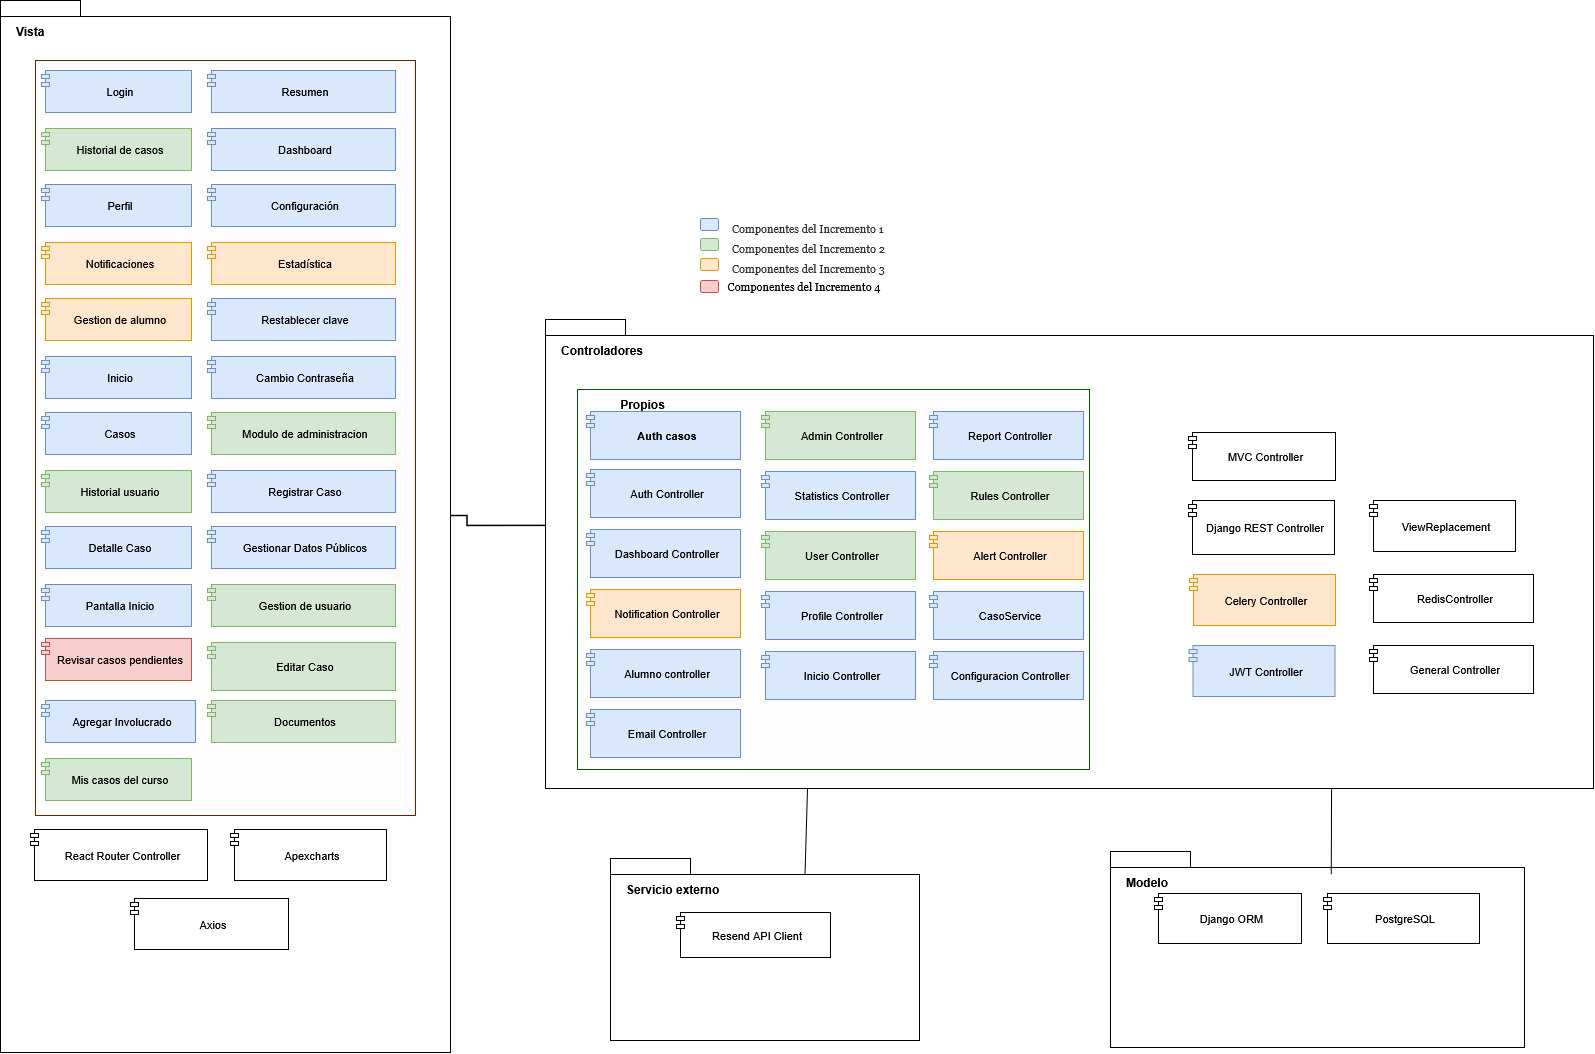

The diagram above was exported from draw.io. Its source (the exported page's mxGraphModel, read from the mxfile embedded in the PNG):
<mxGraphModel dx="2033" dy="2028" grid="1" gridSize="10" guides="1" tooltips="1" connect="1" arrows="1" fold="1" page="1" pageScale="1" pageWidth="1654" pageHeight="992" math="0" shadow="0">
  <root>
    <mxCell id="0" />
    <mxCell id="1" parent="0" />
    <mxCell id="pkg_vista" parent="1" style="shape=folder;fontStyle=1;tabWidth=80;tabHeight=16;tabPosition=left;html=1;whiteSpace=wrap;fillColor=#ffffff;strokeColor=#000000;fontColor=#000000;fontSize=12;verticalAlign=top;align=left;spacingLeft=14;spacingTop=18;container=1;collapsible=0;recursiveResize=0;" value="Vista" vertex="1">
      <mxGeometry height="1052" width="450" x="20" y="-88" as="geometry" />
    </mxCell>
    <mxCell id="c20" parent="pkg_vista" style="shape=module;jettyWidth=8;jettyHeight=4;html=1;whiteSpace=wrap;fontSize=11;fillColor=#ffffff;strokeColor=#000000;fontColor=#000000;align=center;spacingLeft=8;" value="React Router Controller" vertex="1">
      <mxGeometry height="51" width="177" x="30" y="829" as="geometry" />
    </mxCell>
    <mxCell id="c21" parent="pkg_vista" style="shape=module;jettyWidth=8;jettyHeight=4;html=1;whiteSpace=wrap;fontSize=11;fillColor=#ffffff;strokeColor=#000000;fontColor=#000000;align=center;spacingLeft=8;" value="Apexcharts" vertex="1">
      <mxGeometry height="51" width="156" x="230" y="829" as="geometry" />
    </mxCell>
    <mxCell id="reg_marron" parent="pkg_vista" style="rounded=0;html=1;whiteSpace=wrap;fillColor=#FFFDFD;strokeColor=#6D1F00;container=1;collapsible=0;recursiveResize=0;" value="" vertex="1">
      <mxGeometry height="755" width="380" x="35" y="60" as="geometry" />
    </mxCell>
    <mxCell id="c8" parent="reg_marron" style="shape=module;jettyWidth=8;jettyHeight=4;html=1;whiteSpace=wrap;fontSize=11;fillColor=#dae8fc;strokeColor=#6c8ebf;align=center;spacingLeft=8;" value="Detalle Caso" vertex="1">
      <mxGeometry height="42" width="150" x="6" y="466" as="geometry" />
    </mxCell>
    <mxCell id="c12" parent="reg_marron" style="shape=module;jettyWidth=8;jettyHeight=4;html=1;whiteSpace=wrap;fontSize=11;fillColor=#dae8fc;strokeColor=#6c8ebf;align=center;spacingLeft=8;" value="Configuración" vertex="1">
      <mxGeometry height="42" width="188" x="172" y="124" as="geometry" />
    </mxCell>
    <mxCell id="c14" parent="reg_marron" style="shape=module;jettyWidth=8;jettyHeight=4;html=1;whiteSpace=wrap;fontSize=11;fillColor=#dae8fc;strokeColor=#6c8ebf;align=center;spacingLeft=8;" value="Restablecer clave" vertex="1">
      <mxGeometry height="42" width="188" x="172" y="238" as="geometry" />
    </mxCell>
    <mxCell id="c17" parent="reg_marron" style="shape=module;jettyWidth=8;jettyHeight=4;html=1;whiteSpace=wrap;fontSize=11;fillColor=#dae8fc;strokeColor=#6c8ebf;align=center;spacingLeft=8;" value="Registrar Caso" vertex="1">
      <mxGeometry height="42" width="188" x="172" y="410" as="geometry" />
    </mxCell>
    <mxCell id="c0" parent="reg_marron" style="shape=module;jettyWidth=8;jettyHeight=4;html=1;whiteSpace=wrap;fontSize=11;fillColor=#dae8fc;strokeColor=#6c8ebf;align=center;spacingLeft=8;" value="Login" vertex="1">
      <mxGeometry height="42" width="150" x="6" y="10" as="geometry" />
    </mxCell>
    <mxCell id="c1" parent="reg_marron" style="shape=module;jettyWidth=8;jettyHeight=4;html=1;whiteSpace=wrap;fontSize=11;fillColor=#d5e8d4;strokeColor=#82b366;align=center;spacingLeft=8;" value="Historial de casos" vertex="1">
      <mxGeometry height="42" width="150" x="6" y="68" as="geometry" />
    </mxCell>
    <mxCell id="cons-mis" parent="reg_marron" style="shape=module;jettyWidth=8;jettyHeight=4;html=1;whiteSpace=wrap;fontSize=11;fillColor=#d5e8d4;strokeColor=#82b366;align=center;spacingLeft=8;" value="Mis casos del curso" vertex="1">
      <mxGeometry height="42" width="150" x="6" y="698" as="geometry" />
    </mxCell>
    <mxCell id="c2" parent="reg_marron" style="shape=module;jettyWidth=8;jettyHeight=4;html=1;whiteSpace=wrap;fontSize=11;fillColor=#dae8fc;strokeColor=#6c8ebf;align=center;spacingLeft=8;" value="Perfil" vertex="1">
      <mxGeometry height="42" width="150" x="6" y="124" as="geometry" />
    </mxCell>
    <mxCell id="c3" parent="reg_marron" style="shape=module;jettyWidth=8;jettyHeight=4;html=1;whiteSpace=wrap;fontSize=11;fillColor=#ffe6cc;strokeColor=#d79b00;align=center;spacingLeft=8;" value="Notificaciones" vertex="1">
      <mxGeometry height="42" width="150" x="6" y="182" as="geometry" />
    </mxCell>
    <mxCell id="c4" parent="reg_marron" style="shape=module;jettyWidth=8;jettyHeight=4;html=1;whiteSpace=wrap;fontSize=11;fillColor=#ffe6cc;strokeColor=#d79b00;align=center;spacingLeft=8;" value="Gestion de alumno" vertex="1">
      <mxGeometry height="42" width="150" x="6" y="238" as="geometry" />
    </mxCell>
    <mxCell id="c5" parent="reg_marron" style="shape=module;jettyWidth=8;jettyHeight=4;html=1;whiteSpace=wrap;fontSize=11;fillColor=#dae8fc;strokeColor=#6c8ebf;align=center;spacingLeft=8;" value="Inicio" vertex="1">
      <mxGeometry height="42" width="150" x="6" y="296" as="geometry" />
    </mxCell>
    <mxCell id="c6" parent="reg_marron" style="shape=module;jettyWidth=8;jettyHeight=4;html=1;whiteSpace=wrap;fontSize=11;fillColor=#dae8fc;strokeColor=#6c8ebf;align=center;spacingLeft=8;" value="Casos" vertex="1">
      <mxGeometry height="42" width="150" x="6" y="352" as="geometry" />
    </mxCell>
    <mxCell id="c7" parent="reg_marron" style="shape=module;jettyWidth=8;jettyHeight=4;html=1;whiteSpace=wrap;fontSize=11;fillColor=#d5e8d4;strokeColor=#82b366;align=center;spacingLeft=8;" value="Historial usuario" vertex="1">
      <mxGeometry height="42" width="150" x="6" y="410" as="geometry" />
    </mxCell>
    <mxCell id="c9" parent="reg_marron" style="shape=module;jettyWidth=8;jettyHeight=4;html=1;whiteSpace=wrap;fontSize=11;fillColor=#dae8fc;strokeColor=#6c8ebf;align=center;spacingLeft=8;" value="Pantalla Inicio" vertex="1">
      <mxGeometry height="42" width="150" x="6" y="524" as="geometry" />
    </mxCell>
    <mxCell id="c10" parent="reg_marron" style="shape=module;jettyWidth=8;jettyHeight=4;html=1;whiteSpace=wrap;fontSize=11;fillColor=#dae8fc;strokeColor=#6c8ebf;align=center;spacingLeft=8;" value="Resumen" vertex="1">
      <mxGeometry height="42" width="188" x="172" y="10" as="geometry" />
    </mxCell>
    <mxCell id="c11" parent="reg_marron" style="shape=module;jettyWidth=8;jettyHeight=4;html=1;whiteSpace=wrap;fontSize=11;fillColor=#dae8fc;strokeColor=#6c8ebf;align=center;spacingLeft=8;" value="Dashboard" vertex="1">
      <mxGeometry height="42" width="188" x="172" y="68" as="geometry" />
    </mxCell>
    <mxCell id="c13" parent="reg_marron" style="shape=module;jettyWidth=8;jettyHeight=4;html=1;whiteSpace=wrap;fontSize=11;fillColor=#ffe6cc;strokeColor=#d79b00;align=center;spacingLeft=8;" value="Estadística" vertex="1">
      <mxGeometry height="42" width="188" x="172" y="182" as="geometry" />
    </mxCell>
    <mxCell id="c15" parent="reg_marron" style="shape=module;jettyWidth=8;jettyHeight=4;html=1;whiteSpace=wrap;fontSize=11;fillColor=#dae8fc;strokeColor=#6c8ebf;align=center;spacingLeft=8;" value="Cambio Contraseña" vertex="1">
      <mxGeometry height="42" width="188" x="172" y="296" as="geometry" />
    </mxCell>
    <mxCell id="c16" parent="reg_marron" style="shape=module;jettyWidth=8;jettyHeight=4;html=1;whiteSpace=wrap;fontSize=11;fillColor=#d5e8d4;strokeColor=#82b366;align=center;spacingLeft=8;" value="Modulo de administracion" vertex="1">
      <mxGeometry height="42" width="188" x="172" y="352" as="geometry" />
    </mxCell>
    <mxCell id="c18" parent="reg_marron" style="shape=module;jettyWidth=8;jettyHeight=4;html=1;whiteSpace=wrap;fontSize=11;fillColor=#dae8fc;strokeColor=#6c8ebf;align=center;spacingLeft=8;" value="Gestionar Datos Públicos" vertex="1">
      <mxGeometry height="42" width="188" x="172" y="466" as="geometry" />
    </mxCell>
    <mxCell id="kj1hQ42JWl-NrYC2gJll-1" parent="reg_marron" style="shape=module;jettyWidth=8;jettyHeight=4;html=1;whiteSpace=wrap;fontSize=11;fillColor=#f8cecc;strokeColor=#b85450;align=center;spacingLeft=8;" value="Revisar casos pendientes" vertex="1">
      <mxGeometry height="42" width="150" x="6" y="578" as="geometry" />
    </mxCell>
    <mxCell id="c19" parent="reg_marron" style="shape=module;jettyWidth=8;jettyHeight=4;html=1;whiteSpace=wrap;fontSize=11;fillColor=#d5e8d4;strokeColor=#82b366;align=center;spacingLeft=8;" value="Gestion de usuario" vertex="1">
      <mxGeometry height="42" width="188" x="172" y="524" as="geometry" />
    </mxCell>
    <mxCell id="cons-doc" parent="reg_marron" style="shape=module;jettyWidth=8;jettyHeight=4;html=1;whiteSpace=wrap;fontSize=11;fillColor=#d5e8d4;strokeColor=#82b366;align=center;spacingLeft=8;" value="Documentos" vertex="1">
      <mxGeometry height="42" width="188" x="172" y="640" as="geometry" />
    </mxCell>
    <mxCell id="kj1hQ42JWl-NrYC2gJll-3" parent="reg_marron" style="shape=module;jettyWidth=8;jettyHeight=4;html=1;whiteSpace=wrap;fontSize=11;fillColor=#d5e8d4;strokeColor=#82b366;align=center;spacingLeft=8;" value="Editar Caso" vertex="1">
      <mxGeometry height="48" width="188" x="172" y="582" as="geometry" />
    </mxCell>
    <mxCell id="kj1hQ42JWl-NrYC2gJll-2" parent="reg_marron" style="shape=module;jettyWidth=8;jettyHeight=4;html=1;whiteSpace=wrap;fontSize=11;fillColor=#dae8fc;strokeColor=#6c8ebf;align=center;spacingLeft=8;" value="Agregar Involucrado" vertex="1">
      <mxGeometry height="42" width="154" x="6" y="640" as="geometry" />
    </mxCell>
    <mxCell id="c22" parent="pkg_vista" style="shape=module;jettyWidth=8;jettyHeight=4;html=1;whiteSpace=wrap;fontSize=11;fillColor=#ffffff;strokeColor=#000000;fontColor=#000000;align=center;spacingLeft=8;" value="Axios" vertex="1">
      <mxGeometry height="51" width="158" x="130" y="898" as="geometry" />
    </mxCell>
    <mxCell id="pkg_ctrl" parent="1" style="shape=folder;fontStyle=1;tabWidth=80;tabHeight=16;tabPosition=left;html=1;whiteSpace=wrap;fillColor=#ffffff;strokeColor=#000000;fontColor=#000000;fontSize=12;verticalAlign=top;align=left;spacingLeft=14;spacingTop=18;container=1;collapsible=0;recursiveResize=0;" value="Controladores" vertex="1">
      <mxGeometry height="469" width="1048" x="565" y="231" as="geometry" />
    </mxCell>
    <mxCell id="reg_verde" parent="pkg_ctrl" style="rounded=0;html=1;whiteSpace=wrap;fillColor=#FDFDFD;strokeColor=#005700;container=1;collapsible=0;recursiveResize=0;" value="" vertex="1">
      <mxGeometry height="380" width="512" x="32" y="70" as="geometry" />
    </mxCell>
    <mxCell id="c23" parent="reg_verde" style="shape=module;jettyWidth=8;jettyHeight=4;html=1;whiteSpace=wrap;fontSize=11;fillColor=#dae8fc;strokeColor=#6c8ebf;align=center;spacingLeft=8;fontStyle=1;movable=1;resizable=1;rotatable=1;deletable=1;editable=1;locked=0;connectable=1;" value="Auth casos" vertex="1">
      <mxGeometry height="48" width="154" x="9" y="22" as="geometry" />
    </mxCell>
    <mxCell id="c24" parent="reg_verde" style="shape=module;jettyWidth=8;jettyHeight=4;html=1;whiteSpace=wrap;fontSize=11;fillColor=#dae8fc;strokeColor=#6c8ebf;align=center;spacingLeft=8;" value="Auth Controller" vertex="1">
      <mxGeometry height="48" width="154" x="9" y="80" as="geometry" />
    </mxCell>
    <mxCell id="c25" parent="reg_verde" style="shape=module;jettyWidth=8;jettyHeight=4;html=1;whiteSpace=wrap;fontSize=11;fillColor=#dae8fc;strokeColor=#6c8ebf;align=center;spacingLeft=8;" value="Dashboard Controller" vertex="1">
      <mxGeometry height="48" width="154" x="9" y="140" as="geometry" />
    </mxCell>
    <mxCell id="c26" parent="reg_verde" style="shape=module;jettyWidth=8;jettyHeight=4;html=1;whiteSpace=wrap;fontSize=11;fillColor=#ffe6cc;strokeColor=#d79b00;align=center;spacingLeft=8;" value="Notification Controller" vertex="1">
      <mxGeometry height="48" width="154" x="9" y="200" as="geometry" />
    </mxCell>
    <mxCell id="c27" parent="reg_verde" style="shape=module;jettyWidth=8;jettyHeight=4;html=1;whiteSpace=wrap;fontSize=11;fillColor=#dae8fc;strokeColor=#6c8ebf;align=center;spacingLeft=8;" value="Alumno controller" vertex="1">
      <mxGeometry height="48" width="154" x="9" y="260" as="geometry" />
    </mxCell>
    <mxCell id="c28" parent="reg_verde" style="shape=module;jettyWidth=8;jettyHeight=4;html=1;whiteSpace=wrap;fontSize=11;fillColor=#dae8fc;strokeColor=#6c8ebf;align=center;spacingLeft=8;" value="Email Controller" vertex="1">
      <mxGeometry height="48" width="154" x="9" y="320" as="geometry" />
    </mxCell>
    <mxCell id="c29" parent="reg_verde" style="shape=module;jettyWidth=8;jettyHeight=4;html=1;whiteSpace=wrap;fontSize=11;fillColor=#d5e8d4;strokeColor=#82b366;align=center;spacingLeft=8;" value="Admin Controller" vertex="1">
      <mxGeometry height="48" width="154" x="184" y="22" as="geometry" />
    </mxCell>
    <mxCell id="c30" parent="reg_verde" style="shape=module;jettyWidth=8;jettyHeight=4;html=1;whiteSpace=wrap;fontSize=11;fillColor=#dae8fc;strokeColor=#6c8ebf;align=center;spacingLeft=8;" value="Statistics Controller" vertex="1">
      <mxGeometry height="48" width="154" x="184" y="82" as="geometry" />
    </mxCell>
    <mxCell id="c31" parent="reg_verde" style="shape=module;jettyWidth=8;jettyHeight=4;html=1;whiteSpace=wrap;fontSize=11;fillColor=#d5e8d4;strokeColor=#82b366;align=center;spacingLeft=8;" value="User Controller" vertex="1">
      <mxGeometry height="48" width="154" x="184" y="142" as="geometry" />
    </mxCell>
    <mxCell id="c32" parent="reg_verde" style="shape=module;jettyWidth=8;jettyHeight=4;html=1;whiteSpace=wrap;fontSize=11;fillColor=#dae8fc;strokeColor=#6c8ebf;align=center;spacingLeft=8;" value="Profile Controller" vertex="1">
      <mxGeometry height="48" width="154" x="184" y="202" as="geometry" />
    </mxCell>
    <mxCell id="c33" parent="reg_verde" style="shape=module;jettyWidth=8;jettyHeight=4;html=1;whiteSpace=wrap;fontSize=11;fillColor=#dae8fc;strokeColor=#6c8ebf;align=center;spacingLeft=8;" value="Inicio Controller" vertex="1">
      <mxGeometry height="48" width="154" x="184" y="262" as="geometry" />
    </mxCell>
    <mxCell id="c34" parent="reg_verde" style="shape=module;jettyWidth=8;jettyHeight=4;html=1;whiteSpace=wrap;fontSize=11;fillColor=#dae8fc;strokeColor=#6c8ebf;align=center;spacingLeft=8;" value="Report Controller" vertex="1">
      <mxGeometry height="48" width="154" x="352" y="22" as="geometry" />
    </mxCell>
    <mxCell id="c35" parent="reg_verde" style="shape=module;jettyWidth=8;jettyHeight=4;html=1;whiteSpace=wrap;fontSize=11;fillColor=#d5e8d4;strokeColor=#82b366;align=center;spacingLeft=8;" value="Rules Controller" vertex="1">
      <mxGeometry height="48" width="154" x="352" y="82" as="geometry" />
    </mxCell>
    <mxCell id="c36" parent="reg_verde" style="shape=module;jettyWidth=8;jettyHeight=4;html=1;whiteSpace=wrap;fontSize=11;fillColor=#ffe6cc;strokeColor=#d79b00;align=center;spacingLeft=8;" value="Alert Controller" vertex="1">
      <mxGeometry height="48" width="154" x="352" y="142" as="geometry" />
    </mxCell>
    <mxCell id="c37" parent="reg_verde" style="shape=module;jettyWidth=8;jettyHeight=4;html=1;whiteSpace=wrap;fontSize=11;fillColor=#dae8fc;strokeColor=#6c8ebf;align=center;spacingLeft=8;" value="CasoService" vertex="1">
      <mxGeometry height="48" width="154" x="352" y="202" as="geometry" />
    </mxCell>
    <mxCell id="c38" parent="reg_verde" style="shape=module;jettyWidth=8;jettyHeight=4;html=1;whiteSpace=wrap;fontSize=11;fillColor=#dae8fc;strokeColor=#6c8ebf;align=center;spacingLeft=8;" value="Configuracion Controller" vertex="1">
      <mxGeometry height="48" width="154" x="352" y="262" as="geometry" />
    </mxCell>
    <mxCell id="c39" parent="pkg_ctrl" style="shape=module;jettyWidth=8;jettyHeight=4;html=1;whiteSpace=wrap;fontSize=11;fillColor=#ffe6cc;strokeColor=#d79b00;align=center;spacingLeft=8;" value="Celery Controller" vertex="1">
      <mxGeometry height="51" width="146" x="644" y="255" as="geometry" />
    </mxCell>
    <mxCell id="c43" parent="pkg_ctrl" style="shape=module;jettyWidth=8;jettyHeight=4;html=1;whiteSpace=wrap;fontSize=11;fillColor=#ffffff;strokeColor=#000000;fontColor=#000000;align=center;spacingLeft=8;" value="RedisController" vertex="1">
      <mxGeometry height="48" width="164" x="824" y="255" as="geometry" />
    </mxCell>
    <mxCell id="c40" parent="pkg_ctrl" style="shape=module;jettyWidth=8;jettyHeight=4;html=1;whiteSpace=wrap;fontSize=11;fillColor=#dae8fc;strokeColor=#6c8ebf;align=center;spacingLeft=8;" value="JWT Controller" vertex="1">
      <mxGeometry height="51" width="146" x="643.5" y="326" as="geometry" />
    </mxCell>
    <mxCell id="c44" parent="pkg_ctrl" style="shape=module;jettyWidth=8;jettyHeight=4;html=1;whiteSpace=wrap;fontSize=11;fillColor=#ffffff;strokeColor=#000000;fontColor=#000000;align=center;spacingLeft=8;" value="General Controller" vertex="1">
      <mxGeometry height="48" width="164" x="824" y="326" as="geometry" />
    </mxCell>
    <mxCell id="c41" parent="pkg_ctrl" style="shape=module;jettyWidth=8;jettyHeight=4;html=1;whiteSpace=wrap;fontSize=11;fillColor=#ffffff;strokeColor=#000000;fontColor=#000000;align=center;spacingLeft=8;" value="Django REST Controller" vertex="1">
      <mxGeometry height="54" width="146" x="643" y="181" as="geometry" />
    </mxCell>
    <mxCell id="c42" parent="pkg_ctrl" style="shape=module;jettyWidth=8;jettyHeight=4;html=1;whiteSpace=wrap;fontSize=11;fillColor=#ffffff;strokeColor=#000000;fontColor=#000000;align=center;spacingLeft=8;" value="ViewReplacement" vertex="1">
      <mxGeometry height="51" width="146" x="824" y="181" as="geometry" />
    </mxCell>
    <mxCell id="c45" parent="pkg_ctrl" style="shape=module;jettyWidth=8;jettyHeight=4;html=1;whiteSpace=wrap;fontSize=11;fillColor=#ffffff;strokeColor=#000000;fontColor=#000000;align=center;spacingLeft=8;" value="MVC Controller" vertex="1">
      <mxGeometry height="48" width="147" x="643" y="113" as="geometry" />
    </mxCell>
    <mxCell id="qWq7tt75eM-KyC6Onxw3-1" parent="pkg_ctrl" style="text;html=1;whiteSpace=wrap;strokeColor=none;fillColor=none;align=center;verticalAlign=middle;rounded=0;" value="&lt;b&gt;Propios&lt;/b&gt;" vertex="1">
      <mxGeometry height="30" width="85" x="55" y="70" as="geometry" />
    </mxCell>
    <mxCell id="pkg_externo" parent="1" style="shape=folder;fontStyle=1;tabWidth=80;tabHeight=16;tabPosition=left;html=1;whiteSpace=wrap;fillColor=#ffffff;strokeColor=#000000;fontColor=#000000;fontSize=12;verticalAlign=top;align=left;spacingLeft=14;spacingTop=18;container=1;collapsible=0;recursiveResize=0;" value="Servicio externo" vertex="1">
      <mxGeometry height="182" width="309" x="630" y="770" as="geometry" />
    </mxCell>
    <mxCell id="c46" parent="pkg_externo" style="shape=module;jettyWidth=8;jettyHeight=4;html=1;whiteSpace=wrap;fontSize=11;fillColor=#ffffff;strokeColor=#000000;fontColor=#000000;align=center;spacingLeft=8;" value="Resend API Client" vertex="1">
      <mxGeometry height="45" width="154" x="66" y="54" as="geometry" />
    </mxCell>
    <mxCell id="pkg_modelo" parent="1" style="shape=folder;fontStyle=1;tabWidth=80;tabHeight=16;tabPosition=left;html=1;whiteSpace=wrap;fillColor=#ffffff;strokeColor=#000000;fontColor=#000000;fontSize=12;verticalAlign=top;align=left;spacingLeft=14;spacingTop=18;container=1;collapsible=0;recursiveResize=0;" value="Modelo" vertex="1">
      <mxGeometry height="196" width="414" x="1130" y="763" as="geometry" />
    </mxCell>
    <mxCell id="c47" parent="pkg_modelo" style="shape=module;jettyWidth=8;jettyHeight=4;html=1;whiteSpace=wrap;fontSize=11;fillColor=#ffffff;strokeColor=#000000;fontColor=#000000;align=center;spacingLeft=8;" value="Django ORM" vertex="1">
      <mxGeometry height="50" width="147" x="44" y="42" as="geometry" />
    </mxCell>
    <mxCell id="c48" parent="pkg_modelo" style="shape=module;jettyWidth=8;jettyHeight=4;html=1;whiteSpace=wrap;fontSize=11;fillColor=#ffffff;strokeColor=#000000;fontColor=#000000;align=center;spacingLeft=8;" value="PostgreSQL" vertex="1">
      <mxGeometry height="50" width="156" x="213" y="42" as="geometry" />
    </mxCell>
    <mxCell id="k0" edge="1" parent="1" source="pkg_vista" style="edgeStyle=orthogonalEdgeStyle;rounded=0;html=1;endArrow=none;strokeColor=#000000;strokeWidth=1.5;exitX=1;exitY=0.49;entryX=0;entryY=0.44;" target="pkg_ctrl">
      <mxGeometry relative="1" x="-0.0062" as="geometry">
        <Array as="points">
          <mxPoint x="487" y="427.3" />
        </Array>
      </mxGeometry>
    </mxCell>
    <mxCell id="H76H5NrxTky6XgoajnHC-1" edge="1" parent="1" source="pkg_ctrl" style="edgeStyle=none;curved=1;rounded=0;curveGeometry=1;orthogonalLoop=1;jettySize=auto;html=1;exitX=0.75;exitY=1;exitDx=0;exitDy=0;exitPerimeter=0;entryX=0.533;entryY=0.115;entryDx=0;entryDy=0;entryPerimeter=0;fontSize=12;defaultLabelBackgroundColor=page;labelPadding=0 4;startSize=8;endSize=8;endArrow=none;endFill=0;" target="pkg_modelo">
      <mxGeometry relative="1" as="geometry" />
    </mxCell>
    <mxCell id="H76H5NrxTky6XgoajnHC-2" edge="1" parent="1" source="pkg_ctrl" style="edgeStyle=none;curved=1;rounded=0;curveGeometry=1;orthogonalLoop=1;jettySize=auto;html=1;exitX=0.25;exitY=1;exitDx=0;exitDy=0;exitPerimeter=0;entryX=0.5;entryY=0;entryDx=40;entryDy=16;entryPerimeter=0;fontSize=12;defaultLabelBackgroundColor=page;labelPadding=0 4;startSize=8;endSize=8;endArrow=none;endFill=0;" target="pkg_externo">
      <mxGeometry relative="1" as="geometry" />
    </mxCell>
    <mxCell id="H76H5NrxTky6XgoajnHC-14" parent="1" style="text;html=1;align=left;verticalAlign=middle;fontFamily=Georgia;fontSize=11;fontColor=#333333;" value="Componentes del Incremento 1" vertex="1">
      <mxGeometry height="20" width="180" x="750" y="130" as="geometry" />
    </mxCell>
    <mxCell id="H76H5NrxTky6XgoajnHC-15" parent="1" style="text;html=1;align=left;verticalAlign=middle;fontFamily=Georgia;fontSize=11;fontColor=#333333;" value="Componentes del Incremento 2" vertex="1">
      <mxGeometry height="20" width="180" x="750" y="150" as="geometry" />
    </mxCell>
    <mxCell id="H76H5NrxTky6XgoajnHC-16" parent="1" style="text;html=1;align=left;verticalAlign=middle;fontFamily=Georgia;fontSize=11;fontColor=#333333;" value="Componentes del Incremento 3" vertex="1">
      <mxGeometry height="20" width="180" x="750" y="170" as="geometry" />
    </mxCell>
    <mxCell id="H76H5NrxTky6XgoajnHC-17" parent="1" style="rounded=1;arcSize=15;html=1;fillColor=#dae8fc;strokeColor=#6c8ebf;" value="" vertex="1">
      <mxGeometry height="12" width="18" x="720" y="130" as="geometry" />
    </mxCell>
    <mxCell id="H76H5NrxTky6XgoajnHC-18" parent="1" style="rounded=1;arcSize=15;html=1;fillColor=#d5e8d4;strokeColor=#82b366;" value="" vertex="1">
      <mxGeometry height="12" width="18" x="720" y="150" as="geometry" />
    </mxCell>
    <mxCell id="H76H5NrxTky6XgoajnHC-19" parent="1" style="rounded=1;arcSize=15;html=1;fillColor=#ffe6cc;strokeColor=#d79b00;" value="" vertex="1">
      <mxGeometry height="12" width="18" x="720" y="170" as="geometry" />
    </mxCell>
    <mxCell id="H76H5NrxTky6XgoajnHC-20" parent="1" style="rounded=1;arcSize=15;html=1;fillColor=#f8cecc;strokeColor=#b85450;" value="" vertex="1">
      <mxGeometry height="12" width="18" x="720" y="192" as="geometry" />
    </mxCell>
    <mxCell id="H76H5NrxTky6XgoajnHC-21" parent="1" style="text;html=1;whiteSpace=wrap;strokeColor=none;fillColor=none;align=center;verticalAlign=middle;rounded=0;fontSize=16;" value="&lt;font style=&quot;font-size: 11px;&quot; face=&quot;Georgia&quot;&gt;Componentes del Incremento 4&lt;/font&gt;" vertex="1">
      <mxGeometry height="30" width="188" x="730" y="182" as="geometry" />
    </mxCell>
  </root>
</mxGraphModel>